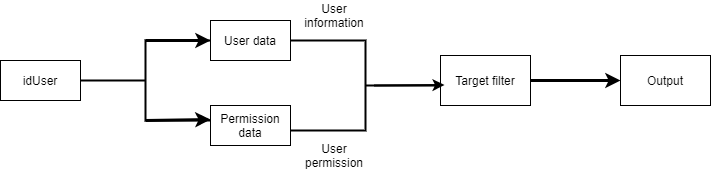

The diagram above was exported from draw.io. Its source (the exported page's mxGraphModel, read from the mxfile embedded in the PNG):
<mxGraphModel dx="868" dy="460" grid="1" gridSize="10" guides="1" tooltips="1" connect="1" arrows="1" fold="1" page="1" pageScale="1" pageWidth="827" pageHeight="1169" math="0" shadow="0">
  <root>
    <mxCell id="0" />
    <mxCell id="1" parent="0" />
    <mxCell id="IF0FJbVdEQp81IJhyzwA-2" value="idUser" style="text;html=1;align=center;verticalAlign=middle;whiteSpace=wrap;rounded=0;fillColor=#ffffff;strokeColor=#000000;" vertex="1" parent="1">
      <mxGeometry x="40" y="200" width="80" height="40" as="geometry" />
    </mxCell>
    <mxCell id="IF0FJbVdEQp81IJhyzwA-3" value="User data" style="text;html=1;align=center;verticalAlign=middle;whiteSpace=wrap;rounded=0;fillColor=#ffffff;strokeColor=#000000;" vertex="1" parent="1">
      <mxGeometry x="250" y="160" width="80" height="40" as="geometry" />
    </mxCell>
    <mxCell id="IF0FJbVdEQp81IJhyzwA-14" value="" style="strokeWidth=2;html=1;shape=mxgraph.flowchart.annotation_2;align=left;labelPosition=right;pointerEvents=1;fillColor=#ffffff;gradientColor=none;" vertex="1" parent="1">
      <mxGeometry x="120" y="180" width="130" height="80" as="geometry" />
    </mxCell>
    <mxCell id="IF0FJbVdEQp81IJhyzwA-15" value="Permission data" style="text;html=1;align=center;verticalAlign=middle;whiteSpace=wrap;rounded=0;fillColor=#ffffff;strokeColor=#000000;" vertex="1" parent="1">
      <mxGeometry x="250" y="245" width="80" height="40" as="geometry" />
    </mxCell>
    <mxCell id="IF0FJbVdEQp81IJhyzwA-16" value="" style="strokeWidth=2;html=1;shape=mxgraph.flowchart.annotation_2;align=left;labelPosition=right;pointerEvents=1;fillColor=#ffffff;gradientColor=none;direction=west;" vertex="1" parent="1">
      <mxGeometry x="330" y="180" width="150" height="90" as="geometry" />
    </mxCell>
    <mxCell id="IF0FJbVdEQp81IJhyzwA-19" value="" style="edgeStyle=orthogonalEdgeStyle;rounded=0;orthogonalLoop=1;jettySize=auto;html=1;strokeWidth=3;" edge="1" parent="1" source="IF0FJbVdEQp81IJhyzwA-17" target="IF0FJbVdEQp81IJhyzwA-18">
      <mxGeometry relative="1" as="geometry" />
    </mxCell>
    <mxCell id="IF0FJbVdEQp81IJhyzwA-17" value="Target filter" style="text;html=1;align=center;verticalAlign=middle;whiteSpace=wrap;rounded=0;fillColor=#ffffff;strokeColor=#000000;" vertex="1" parent="1">
      <mxGeometry x="480" y="195" width="90" height="50" as="geometry" />
    </mxCell>
    <mxCell id="IF0FJbVdEQp81IJhyzwA-18" value="Output" style="text;html=1;align=center;verticalAlign=middle;whiteSpace=wrap;rounded=0;fillColor=#ffffff;strokeColor=#000000;" vertex="1" parent="1">
      <mxGeometry x="660" y="195" width="90" height="50" as="geometry" />
    </mxCell>
    <mxCell id="IF0FJbVdEQp81IJhyzwA-20" value="" style="endArrow=classic;html=1;strokeWidth=3;exitX=0.5;exitY=1;exitDx=0;exitDy=0;exitPerimeter=0;" edge="1" parent="1" source="IF0FJbVdEQp81IJhyzwA-14">
      <mxGeometry width="50" height="50" relative="1" as="geometry">
        <mxPoint x="200" y="259" as="sourcePoint" />
        <mxPoint x="250" y="259" as="targetPoint" />
      </mxGeometry>
    </mxCell>
    <mxCell id="IF0FJbVdEQp81IJhyzwA-21" value="" style="endArrow=classic;html=1;strokeWidth=3;exitX=0.5;exitY=0;exitDx=0;exitDy=0;exitPerimeter=0;" edge="1" parent="1" source="IF0FJbVdEQp81IJhyzwA-14">
      <mxGeometry width="50" height="50" relative="1" as="geometry">
        <mxPoint x="200" y="180" as="sourcePoint" />
        <mxPoint x="250" y="180" as="targetPoint" />
      </mxGeometry>
    </mxCell>
    <mxCell id="IF0FJbVdEQp81IJhyzwA-22" value="" style="endArrow=classic;html=1;strokeWidth=2;fontSize=9;" edge="1" parent="1">
      <mxGeometry width="50" height="50" relative="1" as="geometry">
        <mxPoint x="414" y="225" as="sourcePoint" />
        <mxPoint x="484" y="224.5" as="targetPoint" />
      </mxGeometry>
    </mxCell>
    <mxCell id="IF0FJbVdEQp81IJhyzwA-24" value="User information" style="text;html=1;strokeColor=none;align=center;verticalAlign=middle;whiteSpace=wrap;rounded=0;fontSize=12;fillColor=#ffffff;" vertex="1" parent="1">
      <mxGeometry x="334" y="140" width="80" height="30" as="geometry" />
    </mxCell>
    <mxCell id="IF0FJbVdEQp81IJhyzwA-25" value="User permission" style="text;html=1;strokeColor=none;align=center;verticalAlign=middle;whiteSpace=wrap;rounded=0;fontSize=12;fillColor=#ffffff;" vertex="1" parent="1">
      <mxGeometry x="334" y="280" width="80" height="30" as="geometry" />
    </mxCell>
  </root>
</mxGraphModel>